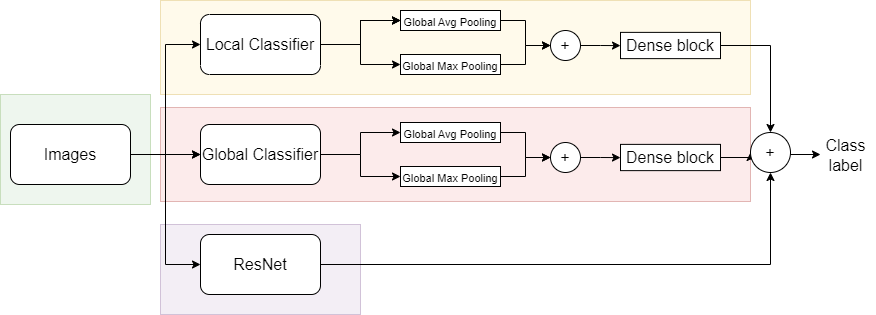

The diagram above was exported from draw.io. Its source (the exported page's mxGraphModel, read from the mxfile embedded in the PNG):
<mxGraphModel dx="868" dy="417" grid="1" gridSize="10" guides="1" tooltips="1" connect="1" arrows="1" fold="1" page="1" pageScale="1" pageWidth="1100" pageHeight="850" math="0" shadow="0">
  <root>
    <mxCell id="0" />
    <mxCell id="1" parent="0" />
    <mxCell id="tumRpokWAJgY2v5W12LO-42" value="" style="rounded=0;whiteSpace=wrap;html=1;fontSize=11;fillColor=#e1d5e7;strokeColor=#9673a6;opacity=40;" vertex="1" parent="1">
      <mxGeometry x="190" y="310" width="200" height="90" as="geometry" />
    </mxCell>
    <mxCell id="tumRpokWAJgY2v5W12LO-41" value="" style="rounded=0;whiteSpace=wrap;html=1;fontSize=11;fillColor=#f8cecc;strokeColor=#b85450;opacity=40;" vertex="1" parent="1">
      <mxGeometry x="190" y="193" width="590" height="94" as="geometry" />
    </mxCell>
    <mxCell id="tumRpokWAJgY2v5W12LO-40" value="" style="rounded=0;whiteSpace=wrap;html=1;fontSize=11;fillColor=#fff2cc;strokeColor=#d6b656;opacity=40;" vertex="1" parent="1">
      <mxGeometry x="190" y="86" width="590" height="94" as="geometry" />
    </mxCell>
    <mxCell id="tumRpokWAJgY2v5W12LO-39" value="" style="rounded=0;whiteSpace=wrap;html=1;fontSize=11;fillColor=#d5e8d4;strokeColor=#82b366;opacity=40;" vertex="1" parent="1">
      <mxGeometry x="30" y="180" width="150" height="110" as="geometry" />
    </mxCell>
    <mxCell id="tumRpokWAJgY2v5W12LO-4" style="edgeStyle=orthogonalEdgeStyle;rounded=0;orthogonalLoop=1;jettySize=auto;html=1;exitX=1;exitY=0.5;exitDx=0;exitDy=0;entryX=1;entryY=0.5;entryDx=0;entryDy=0;fontSize=16;" edge="1" parent="1" source="tumRpokWAJgY2v5W12LO-1" target="tumRpokWAJgY2v5W12LO-2">
      <mxGeometry relative="1" as="geometry" />
    </mxCell>
    <mxCell id="tumRpokWAJgY2v5W12LO-6" value="" style="edgeStyle=orthogonalEdgeStyle;rounded=0;orthogonalLoop=1;jettySize=auto;html=1;fontSize=16;" edge="1" parent="1" source="tumRpokWAJgY2v5W12LO-1" target="tumRpokWAJgY2v5W12LO-5">
      <mxGeometry relative="1" as="geometry" />
    </mxCell>
    <mxCell id="tumRpokWAJgY2v5W12LO-7" value="" style="edgeStyle=orthogonalEdgeStyle;rounded=0;orthogonalLoop=1;jettySize=auto;html=1;fontSize=16;" edge="1" parent="1" source="tumRpokWAJgY2v5W12LO-1" target="tumRpokWAJgY2v5W12LO-5">
      <mxGeometry relative="1" as="geometry" />
    </mxCell>
    <mxCell id="tumRpokWAJgY2v5W12LO-9" style="edgeStyle=orthogonalEdgeStyle;rounded=0;orthogonalLoop=1;jettySize=auto;html=1;exitX=1;exitY=0.5;exitDx=0;exitDy=0;entryX=0;entryY=0.5;entryDx=0;entryDy=0;fontSize=16;" edge="1" parent="1" source="tumRpokWAJgY2v5W12LO-1" target="tumRpokWAJgY2v5W12LO-8">
      <mxGeometry relative="1" as="geometry" />
    </mxCell>
    <mxCell id="tumRpokWAJgY2v5W12LO-1" value="Images" style="rounded=1;whiteSpace=wrap;html=1;fontSize=16;" vertex="1" parent="1">
      <mxGeometry x="40" y="210" width="120" height="60" as="geometry" />
    </mxCell>
    <mxCell id="tumRpokWAJgY2v5W12LO-11" value="" style="edgeStyle=orthogonalEdgeStyle;rounded=0;orthogonalLoop=1;jettySize=auto;html=1;fontSize=16;" edge="1" parent="1" source="tumRpokWAJgY2v5W12LO-2" target="tumRpokWAJgY2v5W12LO-10">
      <mxGeometry relative="1" as="geometry" />
    </mxCell>
    <mxCell id="tumRpokWAJgY2v5W12LO-12" value="" style="edgeStyle=orthogonalEdgeStyle;rounded=0;orthogonalLoop=1;jettySize=auto;html=1;fontSize=16;" edge="1" parent="1" source="tumRpokWAJgY2v5W12LO-2" target="tumRpokWAJgY2v5W12LO-10">
      <mxGeometry relative="1" as="geometry" />
    </mxCell>
    <mxCell id="tumRpokWAJgY2v5W12LO-13" value="" style="edgeStyle=orthogonalEdgeStyle;rounded=0;orthogonalLoop=1;jettySize=auto;html=1;fontSize=16;" edge="1" parent="1" source="tumRpokWAJgY2v5W12LO-2" target="tumRpokWAJgY2v5W12LO-10">
      <mxGeometry relative="1" as="geometry" />
    </mxCell>
    <mxCell id="tumRpokWAJgY2v5W12LO-17" style="edgeStyle=orthogonalEdgeStyle;rounded=0;orthogonalLoop=1;jettySize=auto;html=1;exitX=0;exitY=0.5;exitDx=0;exitDy=0;entryX=0;entryY=0.5;entryDx=0;entryDy=0;fontSize=16;" edge="1" parent="1" source="tumRpokWAJgY2v5W12LO-2" target="tumRpokWAJgY2v5W12LO-14">
      <mxGeometry relative="1" as="geometry" />
    </mxCell>
    <mxCell id="tumRpokWAJgY2v5W12LO-2" value="Local Classifier" style="whiteSpace=wrap;html=1;fontSize=16;rounded=1;direction=west;" vertex="1" parent="1">
      <mxGeometry x="230" y="100" width="120" height="60" as="geometry" />
    </mxCell>
    <mxCell id="tumRpokWAJgY2v5W12LO-31" style="edgeStyle=orthogonalEdgeStyle;rounded=0;orthogonalLoop=1;jettySize=auto;html=1;exitX=1;exitY=0.5;exitDx=0;exitDy=0;entryX=0;entryY=0.5;entryDx=0;entryDy=0;fontSize=16;" edge="1" parent="1" source="tumRpokWAJgY2v5W12LO-5" target="tumRpokWAJgY2v5W12LO-25">
      <mxGeometry relative="1" as="geometry" />
    </mxCell>
    <mxCell id="tumRpokWAJgY2v5W12LO-32" style="edgeStyle=orthogonalEdgeStyle;rounded=0;orthogonalLoop=1;jettySize=auto;html=1;exitX=1;exitY=0.5;exitDx=0;exitDy=0;entryX=0;entryY=0.5;entryDx=0;entryDy=0;fontSize=16;" edge="1" parent="1" source="tumRpokWAJgY2v5W12LO-5" target="tumRpokWAJgY2v5W12LO-27">
      <mxGeometry relative="1" as="geometry" />
    </mxCell>
    <mxCell id="tumRpokWAJgY2v5W12LO-5" value="Global Classifier" style="whiteSpace=wrap;html=1;fontSize=16;rounded=1;" vertex="1" parent="1">
      <mxGeometry x="230" y="210" width="120" height="60" as="geometry" />
    </mxCell>
    <mxCell id="tumRpokWAJgY2v5W12LO-33" style="edgeStyle=orthogonalEdgeStyle;rounded=0;orthogonalLoop=1;jettySize=auto;html=1;exitX=1;exitY=0.5;exitDx=0;exitDy=0;fontSize=16;" edge="1" parent="1" source="tumRpokWAJgY2v5W12LO-8" target="tumRpokWAJgY2v5W12LO-34">
      <mxGeometry relative="1" as="geometry">
        <mxPoint x="820" y="240" as="targetPoint" />
      </mxGeometry>
    </mxCell>
    <mxCell id="tumRpokWAJgY2v5W12LO-8" value="ResNet" style="whiteSpace=wrap;html=1;fontSize=16;rounded=1;" vertex="1" parent="1">
      <mxGeometry x="230" y="320" width="120" height="60" as="geometry" />
    </mxCell>
    <mxCell id="tumRpokWAJgY2v5W12LO-20" style="edgeStyle=orthogonalEdgeStyle;rounded=0;orthogonalLoop=1;jettySize=auto;html=1;exitX=1;exitY=0.5;exitDx=0;exitDy=0;entryX=0;entryY=0.5;entryDx=0;entryDy=0;fontSize=16;" edge="1" parent="1" source="tumRpokWAJgY2v5W12LO-10" target="tumRpokWAJgY2v5W12LO-18">
      <mxGeometry relative="1" as="geometry" />
    </mxCell>
    <mxCell id="tumRpokWAJgY2v5W12LO-10" value="&lt;font style=&quot;font-size: 11px;&quot;&gt;Global Avg Pooling&lt;/font&gt;" style="whiteSpace=wrap;html=1;fontSize=16;rounded=0;" vertex="1" parent="1">
      <mxGeometry x="430" y="96" width="100" height="20" as="geometry" />
    </mxCell>
    <mxCell id="tumRpokWAJgY2v5W12LO-21" style="edgeStyle=orthogonalEdgeStyle;rounded=0;orthogonalLoop=1;jettySize=auto;html=1;exitX=1;exitY=0.5;exitDx=0;exitDy=0;entryX=0;entryY=0.5;entryDx=0;entryDy=0;fontSize=16;" edge="1" parent="1" source="tumRpokWAJgY2v5W12LO-14" target="tumRpokWAJgY2v5W12LO-18">
      <mxGeometry relative="1" as="geometry" />
    </mxCell>
    <mxCell id="tumRpokWAJgY2v5W12LO-14" value="&lt;span style=&quot;font-size: 11px;&quot;&gt;Global Max Pooling&lt;/span&gt;" style="rounded=0;whiteSpace=wrap;html=1;fontSize=16;" vertex="1" parent="1">
      <mxGeometry x="430" y="140" width="100" height="20" as="geometry" />
    </mxCell>
    <mxCell id="tumRpokWAJgY2v5W12LO-23" value="" style="edgeStyle=orthogonalEdgeStyle;rounded=0;orthogonalLoop=1;jettySize=auto;html=1;fontSize=16;" edge="1" parent="1" source="tumRpokWAJgY2v5W12LO-18" target="tumRpokWAJgY2v5W12LO-22">
      <mxGeometry relative="1" as="geometry" />
    </mxCell>
    <mxCell id="tumRpokWAJgY2v5W12LO-18" value="+" style="ellipse;whiteSpace=wrap;html=1;aspect=fixed;rounded=0;fontSize=16;" vertex="1" parent="1">
      <mxGeometry x="580" y="116" width="30" height="30" as="geometry" />
    </mxCell>
    <mxCell id="tumRpokWAJgY2v5W12LO-36" style="edgeStyle=orthogonalEdgeStyle;rounded=0;orthogonalLoop=1;jettySize=auto;html=1;exitX=1;exitY=0.5;exitDx=0;exitDy=0;fontSize=16;" edge="1" parent="1" source="tumRpokWAJgY2v5W12LO-22" target="tumRpokWAJgY2v5W12LO-34">
      <mxGeometry relative="1" as="geometry" />
    </mxCell>
    <mxCell id="tumRpokWAJgY2v5W12LO-22" value="Dense block" style="whiteSpace=wrap;html=1;fontSize=16;rounded=0;" vertex="1" parent="1">
      <mxGeometry x="650" y="117.88" width="100" height="26.25" as="geometry" />
    </mxCell>
    <mxCell id="tumRpokWAJgY2v5W12LO-24" style="edgeStyle=orthogonalEdgeStyle;rounded=0;orthogonalLoop=1;jettySize=auto;html=1;exitX=1;exitY=0.5;exitDx=0;exitDy=0;entryX=0;entryY=0.5;entryDx=0;entryDy=0;fontSize=16;" edge="1" parent="1" source="tumRpokWAJgY2v5W12LO-25" target="tumRpokWAJgY2v5W12LO-29">
      <mxGeometry relative="1" as="geometry" />
    </mxCell>
    <mxCell id="tumRpokWAJgY2v5W12LO-25" value="&lt;span style=&quot;font-size: 11px;&quot;&gt;Global Avg Pooling&lt;/span&gt;" style="whiteSpace=wrap;html=1;fontSize=16;rounded=0;" vertex="1" parent="1">
      <mxGeometry x="430" y="208" width="100" height="20" as="geometry" />
    </mxCell>
    <mxCell id="tumRpokWAJgY2v5W12LO-26" style="edgeStyle=orthogonalEdgeStyle;rounded=0;orthogonalLoop=1;jettySize=auto;html=1;exitX=1;exitY=0.5;exitDx=0;exitDy=0;entryX=0;entryY=0.5;entryDx=0;entryDy=0;fontSize=16;" edge="1" parent="1" source="tumRpokWAJgY2v5W12LO-27" target="tumRpokWAJgY2v5W12LO-29">
      <mxGeometry relative="1" as="geometry" />
    </mxCell>
    <mxCell id="tumRpokWAJgY2v5W12LO-27" value="&lt;span style=&quot;font-size: 11px;&quot;&gt;Global Max Pooling&lt;/span&gt;" style="rounded=0;whiteSpace=wrap;html=1;fontSize=16;" vertex="1" parent="1">
      <mxGeometry x="430" y="252" width="100" height="20" as="geometry" />
    </mxCell>
    <mxCell id="tumRpokWAJgY2v5W12LO-28" value="" style="edgeStyle=orthogonalEdgeStyle;rounded=0;orthogonalLoop=1;jettySize=auto;html=1;fontSize=16;" edge="1" parent="1" source="tumRpokWAJgY2v5W12LO-29" target="tumRpokWAJgY2v5W12LO-30">
      <mxGeometry relative="1" as="geometry" />
    </mxCell>
    <mxCell id="tumRpokWAJgY2v5W12LO-29" value="+" style="ellipse;whiteSpace=wrap;html=1;aspect=fixed;rounded=0;fontSize=16;" vertex="1" parent="1">
      <mxGeometry x="580" y="228" width="30" height="30" as="geometry" />
    </mxCell>
    <mxCell id="tumRpokWAJgY2v5W12LO-35" style="edgeStyle=orthogonalEdgeStyle;rounded=0;orthogonalLoop=1;jettySize=auto;html=1;exitX=1;exitY=0.5;exitDx=0;exitDy=0;entryX=0;entryY=0.5;entryDx=0;entryDy=0;fontSize=16;" edge="1" parent="1" source="tumRpokWAJgY2v5W12LO-30" target="tumRpokWAJgY2v5W12LO-34">
      <mxGeometry relative="1" as="geometry" />
    </mxCell>
    <mxCell id="tumRpokWAJgY2v5W12LO-30" value="Dense block" style="whiteSpace=wrap;html=1;fontSize=16;rounded=0;" vertex="1" parent="1">
      <mxGeometry x="650" y="229.88" width="100" height="26.25" as="geometry" />
    </mxCell>
    <mxCell id="tumRpokWAJgY2v5W12LO-34" value="+" style="ellipse;whiteSpace=wrap;html=1;aspect=fixed;rounded=0;fontSize=16;" vertex="1" parent="1">
      <mxGeometry x="780" y="218" width="40" height="40" as="geometry" />
    </mxCell>
    <mxCell id="tumRpokWAJgY2v5W12LO-37" value="" style="endArrow=classic;html=1;rounded=0;fontSize=16;" edge="1" parent="1">
      <mxGeometry width="50" height="50" relative="1" as="geometry">
        <mxPoint x="820" y="240" as="sourcePoint" />
        <mxPoint x="850" y="240" as="targetPoint" />
      </mxGeometry>
    </mxCell>
    <mxCell id="tumRpokWAJgY2v5W12LO-38" value="Class &lt;br&gt;label" style="text;html=1;align=center;verticalAlign=middle;resizable=0;points=[];autosize=1;strokeColor=none;fillColor=none;fontSize=16;" vertex="1" parent="1">
      <mxGeometry x="845" y="216.13" width="60" height="50" as="geometry" />
    </mxCell>
  </root>
</mxGraphModel>